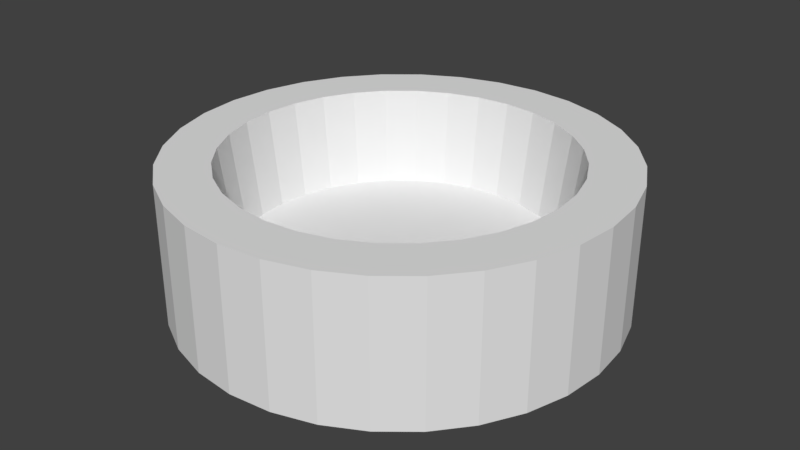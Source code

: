 # Source: ring.blend  (saved by Blender 2.79.0; exported with 4.5.12 LTS)
import bpy
from mathutils import Matrix  # noqa: F401  (used for matrix-valued properties, if any)

bpy.ops.wm.read_factory_settings(use_empty=True)
scene = bpy.context.scene
scene.name = 'Scene'

# ---- collections
col_collection_1 = bpy.data.collections.new('Collection 1'); scene.collection.children.link(col_collection_1)

# ---- world
world_world = bpy.data.worlds.new('World'); scene.world = world_world
world_world.color = (0.05088, 0.05088, 0.05088)
world_world.use_sun_shadow = False
world_world.sun_shadow_jitter_overblur = 0.0
world_world.cycles.sampling_method = 'MANUAL'

# ---- meshes
me_cylinder = bpy.data.meshes.new('Cylinder')
me_cylinder.from_pydata([(-1.93e-05, 283.2, -327.1), (-4.955e-05, 201.9, -151.1), (55.26, 277.8, -327.1), (39.38, 198.0, -151.1), (108.4, 261.7, -327.1), (77.25, 186.5, -151.1), (157.4, 235.5, -327.1), (112.1, 167.8, -151.1), (200.3, 200.3, -327.1), (142.7, 142.7, -151.1), (235.5, 157.4, -327.1), (167.8, 112.1, -151.1), (261.7, 108.4, -327.1), (186.5, 77.25, -151.1), (277.8, 55.26, -327.1), (198.0, 39.38, -151.1), (283.2, -5.358e-05, -327.1), (201.9, -6.672e-05, -151.1), (277.8, -55.26, -327.1), (198.0, -39.38, -151.1), (261.7, -108.4, -327.1), (186.5, -77.25, -151.1), (235.5, -157.4, -327.1), (167.8, -112.1, -151.1), (200.3, -200.3, -327.1), (142.7, -142.7, -151.1), (157.4, -235.5, -327.1), (112.1, -167.8, -151.1), (108.4, -261.7, -327.1), (77.25, -186.5, -151.1), (55.26, -277.8, -327.1), (39.38, -198.0, -151.1), (-0.0001116, -283.3, -327.1), (-8.502e-05, -201.9, -151.1), (-55.26, -277.8, -327.1), (-39.38, -198.0, -151.1), (-108.4, -261.7, -327.1), (-77.25, -186.5, -151.1), (-157.4, -235.5, -327.1), (-112.1, -167.8, -151.1), (-200.3, -200.3, -327.1), (-142.7, -142.7, -151.1), (-235.5, -157.4, -327.1), (-167.8, -112.1, -151.1), (-261.7, -108.4, -327.1), (-186.5, -77.25, -151.1), (-277.8, -55.26, -327.1), (-198.0, -39.38, -151.1), (-283.3, 0.0001985, -327.1), (-201.9, 0.0001226, -151.1), (-277.8, 55.26, -327.1), (-198.0, 39.38, -151.1), (-261.7, 108.4, -327.1), (-186.5, 77.25, -151.1), (-235.5, 157.4, -327.1), (-167.8, 112.1, -151.1), (-200.3, 200.3, -327.1), (-142.7, 142.7, -151.1), (-157.4, 235.5, -327.1), (-112.1, 167.8, -151.1), (-108.4, 261.7, -327.1), (-77.25, 186.5, -151.1), (-55.26, 277.8, -327.1), (-39.38, 198.0, -151.1), (55.26, 277.8, 239.4), (-1.93e-05, 283.2, 239.4), (108.4, 261.7, 239.4), (157.4, 235.5, 239.4), (200.3, 200.3, 239.4), (235.5, 157.4, 239.4), (261.7, 108.4, 239.4), (277.8, 55.26, 239.4), (283.2, -5.358e-05, 239.4), (277.8, -55.26, 239.4), (261.7, -108.4, 239.4), (235.5, -157.4, 239.4), (200.3, -200.3, 239.4), (157.4, -235.5, 239.4), (108.4, -261.7, 239.4), (55.26, -277.8, 239.4), (-0.0001116, -283.3, 239.4), (-55.26, -277.8, 239.4), (-108.4, -261.7, 239.4), (-157.4, -235.5, 239.4), (-200.3, -200.3, 239.4), (-235.5, -157.4, 239.4), (-261.7, -108.4, 239.4), (-277.8, -55.26, 239.4), (-283.3, 0.0001985, 239.4), (-277.8, 55.26, 239.4), (-261.7, 108.4, 239.4), (-235.5, 157.4, 239.4), (-200.3, 200.3, 239.4), (-157.4, 235.5, 239.4), (-108.4, 261.7, 239.4), (-55.26, 277.8, 239.4), (42.45, 213.4, 239.4), (-4.437e-05, 217.6, 239.4), (83.26, 201.0, 239.4), (120.9, 180.9, 239.4), (153.9, 153.9, 239.4), (180.9, 120.9, 239.4), (201.0, 83.26, 239.4), (213.4, 42.45, 239.4), (217.6, -6.366e-05, 239.4), (213.4, -42.45, 239.4), (201.0, -83.26, 239.4), (180.9, -120.9, 239.4), (153.9, -153.9, 239.4), (120.9, -180.9, 239.4), (83.26, -201.0, 239.4), (42.45, -213.4, 239.4), (-9.143e-05, -217.6, 239.4), (-42.45, -213.4, 239.4), (-83.26, -201.0, 239.4), (-120.9, -180.9, 239.4), (-153.9, -153.9, 239.4), (-180.9, -120.9, 239.4), (-201.0, -83.26, 239.4), (-213.4, -42.45, 239.4), (-217.6, 0.0001386, 239.4), (-213.4, 42.45, 239.4), (-201.0, 83.26, 239.4), (-180.9, 120.9, 239.4), (-153.9, 153.9, 239.4), (-120.9, 180.9, 239.4), (-83.26, 201.0, 239.4), (-42.45, 213.4, 239.4)], [], [(0, 65, 64, 2), (2, 64, 66, 4), (4, 66, 67, 6), (6, 67, 68, 8), (8, 68, 69, 10), (10, 69, 70, 12), (12, 70, 71, 14), (14, 71, 72, 16), (16, 72, 73, 18), (18, 73, 74, 20), (20, 74, 75, 22), (22, 75, 76, 24), (24, 76, 77, 26), (26, 77, 78, 28), (28, 78, 79, 30), (30, 79, 80, 32), (32, 80, 81, 34), (34, 81, 82, 36), (36, 82, 83, 38), (38, 83, 84, 40), (40, 84, 85, 42), (42, 85, 86, 44), (44, 86, 87, 46), (46, 87, 88, 48), (48, 88, 89, 50), (50, 89, 90, 52), (52, 90, 91, 54), (54, 91, 92, 56), (56, 92, 93, 58), (58, 93, 94, 60), (3, 1, 63, 61, 59, 57, 55, 53, 51, 49, 47, 45, 43, 41, 39, 37, 35, 33, 31, 29, 27, 25, 23, 21, 19, 17, 15, 13, 11, 9, 7, 5), (60, 94, 95, 62), (62, 95, 65, 0), (0, 2, 4, 6, 8, 10, 12, 14, 16, 18, 20, 22, 24, 26, 28, 30, 32, 34, 36, 38, 40, 42, 44, 46, 48, 50, 52, 54, 56, 58, 60, 62), (97, 96, 64, 65), (96, 98, 66, 64), (98, 99, 67, 66), (99, 100, 68, 67), (100, 101, 69, 68), (101, 102, 70, 69), (102, 103, 71, 70), (103, 104, 72, 71), (104, 105, 73, 72), (105, 106, 74, 73), (106, 107, 75, 74), (107, 108, 76, 75), (108, 109, 77, 76), (109, 110, 78, 77), (110, 111, 79, 78), (111, 112, 80, 79), (112, 113, 81, 80), (113, 114, 82, 81), (114, 115, 83, 82), (115, 116, 84, 83), (116, 117, 85, 84), (117, 118, 86, 85), (118, 119, 87, 86), (119, 120, 88, 87), (120, 121, 89, 88), (121, 122, 90, 89), (122, 123, 91, 90), (123, 124, 92, 91), (124, 125, 93, 92), (125, 126, 94, 93), (126, 127, 95, 94), (127, 97, 65, 95), (1, 3, 96, 97), (3, 5, 98, 96), (5, 7, 99, 98), (7, 9, 100, 99), (9, 11, 101, 100), (11, 13, 102, 101), (13, 15, 103, 102), (15, 17, 104, 103), (17, 19, 105, 104), (19, 21, 106, 105), (21, 23, 107, 106), (23, 25, 108, 107), (25, 27, 109, 108), (27, 29, 110, 109), (29, 31, 111, 110), (31, 33, 112, 111), (33, 35, 113, 112), (35, 37, 114, 113), (37, 39, 115, 114), (39, 41, 116, 115), (41, 43, 117, 116), (43, 45, 118, 117), (45, 47, 119, 118), (47, 49, 120, 119), (49, 51, 121, 120), (51, 53, 122, 121), (53, 55, 123, 122), (55, 57, 124, 123), (57, 59, 125, 124), (59, 61, 126, 125), (61, 63, 127, 126), (63, 1, 97, 127)])
me_cylinder.use_remesh_preserve_volume = False
me_cylinder.use_remesh_preserve_attributes = False
me_cylinder.use_mirror_vertex_groups = False
me_cylinder.update()

# ---- objects
ob_cylinder = bpy.data.objects.new('Cylinder', me_cylinder)

# ---- transforms, parenting, visibility, modifiers, constraints
ob_cylinder.location = (0.0, 0.0, 0.0)
ob_cylinder.scale = (1.0, 1.0, 0.32)
ob_cylinder.lineart.crease_threshold = 0.0

# ---- collection membership
col_collection_1.objects.link(ob_cylinder)

# ---- scene / render settings (as saved in the file)
scene.frame_start = 1; scene.frame_end = 250; scene.frame_set(1)
scene.render.engine = 'BLENDER_EEVEE_NEXT'
scene.render.resolution_percentage = 50
scene.render.dither_intensity = 0.0
scene.cycles.use_denoising = False
scene.cycles.samples = 128
scene.cycles.sampling_pattern = 'TABULATED_SOBOL'
scene.cycles.use_adaptive_sampling = False
scene.cycles.use_light_tree = False
scene.cycles.blur_glossy = 0.0
scene.cycles.sample_clamp_indirect = 0.0
scene.view_settings.view_transform = 'Standard'
scene.unit_settings.scale_length = 0.01
bpy.context.view_layer.update()

# ---- added for rendering (the .blend has no active camera and no usable light): camera, sun
cam_auto = bpy.data.cameras.new('AutoCamera')
cam_auto.lens = 50.0
cam_auto.sensor_width = 36.0
cam_auto.clip_end = 13337.7
ob_auto_camera = bpy.data.objects.new('AutoCamera', cam_auto)
scene.collection.objects.link(ob_auto_camera)
ob_auto_camera.location = (759.985, -911.982, 593.953)
ob_auto_camera.rotation_euler = (1.09748, -7.21219e-08, 0.694738)
scene.camera = ob_auto_camera
light_auto_sun = bpy.data.lights.new('AutoSun', 'SUN')
light_auto_sun.energy = 3.0
light_auto_sun.angle = 0.0523599
ob_auto_sun = bpy.data.objects.new('AutoSun', light_auto_sun)
scene.collection.objects.link(ob_auto_sun)
ob_auto_sun.rotation_euler = (0.872665, 0.174533, 0.523599)
bpy.context.view_layer.update()

